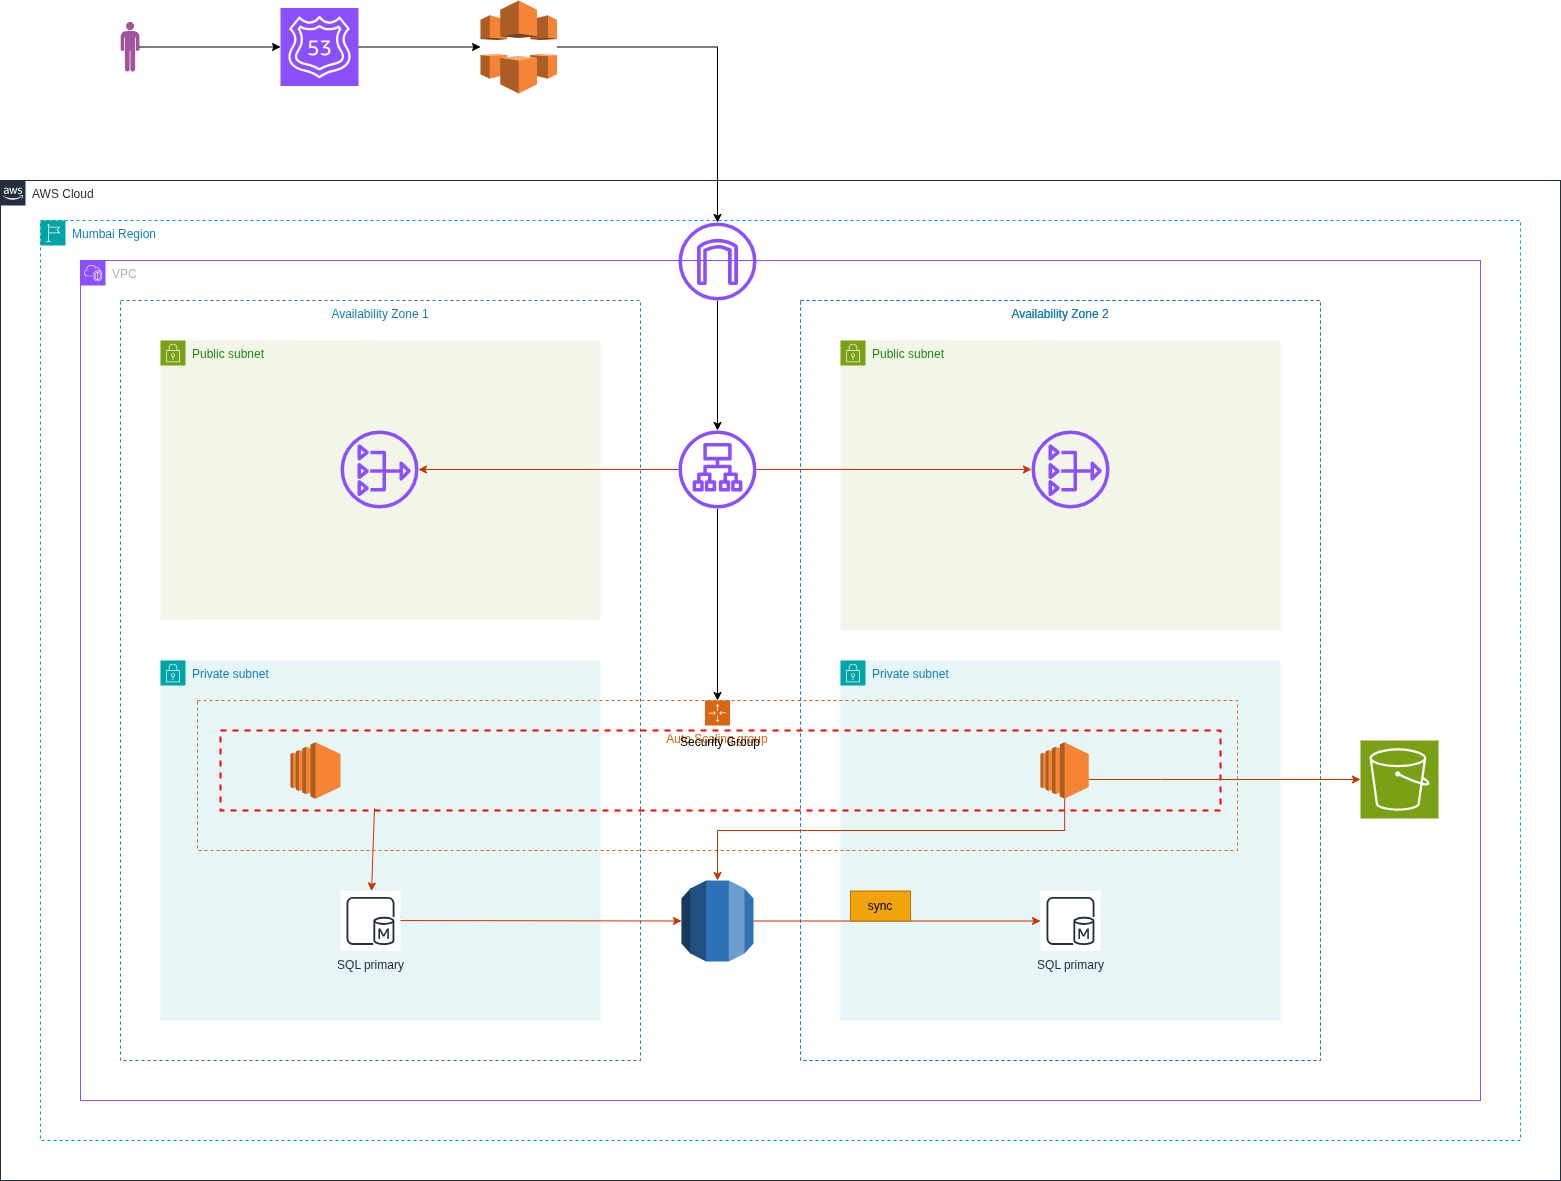

The diagram above was exported from draw.io. Its source (the exported page's mxGraphModel, read from the mxfile embedded in the PNG):
<mxGraphModel dx="2357" dy="2528" grid="1" gridSize="10" guides="1" tooltips="1" connect="1" arrows="1" fold="1" page="1" pageScale="1" pageWidth="850" pageHeight="1100" math="0" shadow="0">
  <root>
    <mxCell id="0" />
    <mxCell id="1" parent="0" />
    <mxCell id="G9DmQdZwfMIwMvNP5QEB-26" value="Public subnet" style="points=[[0,0],[0.25,0],[0.5,0],[0.75,0],[1,0],[1,0.25],[1,0.5],[1,0.75],[1,1],[0.75,1],[0.5,1],[0.25,1],[0,1],[0,0.75],[0,0.5],[0,0.25]];outlineConnect=0;gradientColor=none;html=1;whiteSpace=wrap;fontSize=12;fontStyle=0;container=1;pointerEvents=0;collapsible=0;recursiveResize=0;shape=mxgraph.aws4.group;grIcon=mxgraph.aws4.group_security_group;grStroke=0;strokeColor=#7AA116;fillColor=#F2F6E8;verticalAlign=top;align=left;spacingLeft=30;fontColor=#248814;dashed=0;" vertex="1" parent="1">
      <mxGeometry x="840" y="160" width="440" height="290" as="geometry" />
    </mxCell>
    <mxCell id="G9DmQdZwfMIwMvNP5QEB-24" value="Private subnet" style="points=[[0,0],[0.25,0],[0.5,0],[0.75,0],[1,0],[1,0.25],[1,0.5],[1,0.75],[1,1],[0.75,1],[0.5,1],[0.25,1],[0,1],[0,0.75],[0,0.5],[0,0.25]];outlineConnect=0;gradientColor=none;html=1;whiteSpace=wrap;fontSize=12;fontStyle=0;container=1;pointerEvents=0;collapsible=0;recursiveResize=0;shape=mxgraph.aws4.group;grIcon=mxgraph.aws4.group_security_group;grStroke=0;strokeColor=#00A4A6;fillColor=#E6F6F7;verticalAlign=top;align=left;spacingLeft=30;fontColor=#147EBA;dashed=0;" vertex="1" parent="1">
      <mxGeometry x="160" y="480" width="440" height="360" as="geometry" />
    </mxCell>
    <mxCell id="G9DmQdZwfMIwMvNP5QEB-1" value="AWS Cloud" style="points=[[0,0],[0.25,0],[0.5,0],[0.75,0],[1,0],[1,0.25],[1,0.5],[1,0.75],[1,1],[0.75,1],[0.5,1],[0.25,1],[0,1],[0,0.75],[0,0.5],[0,0.25]];outlineConnect=0;gradientColor=none;html=1;whiteSpace=wrap;fontSize=12;fontStyle=0;container=1;pointerEvents=0;collapsible=0;recursiveResize=0;shape=mxgraph.aws4.group;grIcon=mxgraph.aws4.group_aws_cloud_alt;strokeColor=#232F3E;fillColor=none;verticalAlign=top;align=left;spacingLeft=30;fontColor=#232F3E;dashed=0;" vertex="1" parent="1">
      <mxGeometry width="1560" height="1000" as="geometry" />
    </mxCell>
    <mxCell id="G9DmQdZwfMIwMvNP5QEB-2" value="Mumbai Region" style="points=[[0,0],[0.25,0],[0.5,0],[0.75,0],[1,0],[1,0.25],[1,0.5],[1,0.75],[1,1],[0.75,1],[0.5,1],[0.25,1],[0,1],[0,0.75],[0,0.5],[0,0.25]];outlineConnect=0;gradientColor=none;html=1;whiteSpace=wrap;fontSize=12;fontStyle=0;container=1;pointerEvents=0;collapsible=0;recursiveResize=0;shape=mxgraph.aws4.group;grIcon=mxgraph.aws4.group_region;strokeColor=#00A4A6;fillColor=none;verticalAlign=top;align=left;spacingLeft=30;fontColor=#147EBA;dashed=1;" vertex="1" parent="1">
      <mxGeometry x="40" y="40" width="1480" height="920" as="geometry" />
    </mxCell>
    <mxCell id="G9DmQdZwfMIwMvNP5QEB-4" value="VPC" style="points=[[0,0],[0.25,0],[0.5,0],[0.75,0],[1,0],[1,0.25],[1,0.5],[1,0.75],[1,1],[0.75,1],[0.5,1],[0.25,1],[0,1],[0,0.75],[0,0.5],[0,0.25]];outlineConnect=0;gradientColor=none;html=1;whiteSpace=wrap;fontSize=12;fontStyle=0;container=1;pointerEvents=0;collapsible=0;recursiveResize=0;shape=mxgraph.aws4.group;grIcon=mxgraph.aws4.group_vpc2;strokeColor=#8C4FFF;fillColor=none;verticalAlign=top;align=left;spacingLeft=30;fontColor=#AAB7B8;dashed=0;" vertex="1" parent="1">
      <mxGeometry x="80" y="80" width="1400" height="840" as="geometry" />
    </mxCell>
    <mxCell id="G9DmQdZwfMIwMvNP5QEB-16" value="Availability Zone 2" style="fillColor=none;strokeColor=#147EBA;dashed=1;verticalAlign=top;fontStyle=0;fontColor=#147EBA;whiteSpace=wrap;html=1;" vertex="1" parent="G9DmQdZwfMIwMvNP5QEB-4">
      <mxGeometry x="720" y="40" width="520" height="760" as="geometry" />
    </mxCell>
    <mxCell id="G9DmQdZwfMIwMvNP5QEB-18" value="Availability Zone 1" style="fillColor=none;strokeColor=#147EBA;dashed=1;verticalAlign=top;fontStyle=0;fontColor=#147EBA;whiteSpace=wrap;html=1;" vertex="1" parent="G9DmQdZwfMIwMvNP5QEB-4">
      <mxGeometry x="40" y="40" width="520" height="760" as="geometry" />
    </mxCell>
    <mxCell id="G9DmQdZwfMIwMvNP5QEB-47" style="edgeStyle=orthogonalEdgeStyle;rounded=0;orthogonalLoop=1;jettySize=auto;html=1;" edge="1" parent="G9DmQdZwfMIwMvNP5QEB-4" source="G9DmQdZwfMIwMvNP5QEB-20" target="G9DmQdZwfMIwMvNP5QEB-21">
      <mxGeometry relative="1" as="geometry" />
    </mxCell>
    <mxCell id="G9DmQdZwfMIwMvNP5QEB-20" value="" style="sketch=0;outlineConnect=0;fontColor=#232F3E;gradientColor=none;fillColor=#8C4FFF;strokeColor=none;dashed=0;verticalLabelPosition=bottom;verticalAlign=top;align=center;html=1;fontSize=12;fontStyle=0;aspect=fixed;pointerEvents=1;shape=mxgraph.aws4.internet_gateway;" vertex="1" parent="G9DmQdZwfMIwMvNP5QEB-4">
      <mxGeometry x="598" y="-38" width="78" height="78" as="geometry" />
    </mxCell>
    <mxCell id="G9DmQdZwfMIwMvNP5QEB-46" style="edgeStyle=orthogonalEdgeStyle;rounded=0;orthogonalLoop=1;jettySize=auto;html=1;entryX=0.5;entryY=0;entryDx=0;entryDy=0;" edge="1" parent="G9DmQdZwfMIwMvNP5QEB-4" source="G9DmQdZwfMIwMvNP5QEB-21" target="G9DmQdZwfMIwMvNP5QEB-27">
      <mxGeometry relative="1" as="geometry" />
    </mxCell>
    <mxCell id="G9DmQdZwfMIwMvNP5QEB-50" style="edgeStyle=orthogonalEdgeStyle;rounded=0;orthogonalLoop=1;jettySize=auto;html=1;fillColor=#fa6800;strokeColor=#C73500;" edge="1" parent="G9DmQdZwfMIwMvNP5QEB-4" source="G9DmQdZwfMIwMvNP5QEB-21" target="G9DmQdZwfMIwMvNP5QEB-48">
      <mxGeometry relative="1" as="geometry" />
    </mxCell>
    <mxCell id="G9DmQdZwfMIwMvNP5QEB-21" value="" style="sketch=0;outlineConnect=0;fontColor=#232F3E;gradientColor=none;fillColor=#8C4FFF;strokeColor=none;dashed=0;verticalLabelPosition=bottom;verticalAlign=top;align=center;html=1;fontSize=12;fontStyle=0;aspect=fixed;pointerEvents=1;shape=mxgraph.aws4.application_load_balancer;" vertex="1" parent="G9DmQdZwfMIwMvNP5QEB-4">
      <mxGeometry x="598" y="170" width="78" height="78" as="geometry" />
    </mxCell>
    <mxCell id="G9DmQdZwfMIwMvNP5QEB-19" value="Availability Zone 2" style="fillColor=none;strokeColor=#147EBA;dashed=1;verticalAlign=top;fontStyle=0;fontColor=#147EBA;whiteSpace=wrap;html=1;" vertex="1" parent="G9DmQdZwfMIwMvNP5QEB-4">
      <mxGeometry x="720" y="40" width="520" height="760" as="geometry" />
    </mxCell>
    <mxCell id="G9DmQdZwfMIwMvNP5QEB-22" value="Private subnet" style="points=[[0,0],[0.25,0],[0.5,0],[0.75,0],[1,0],[1,0.25],[1,0.5],[1,0.75],[1,1],[0.75,1],[0.5,1],[0.25,1],[0,1],[0,0.75],[0,0.5],[0,0.25]];outlineConnect=0;gradientColor=none;html=1;whiteSpace=wrap;fontSize=12;fontStyle=0;container=1;pointerEvents=0;collapsible=0;recursiveResize=0;shape=mxgraph.aws4.group;grIcon=mxgraph.aws4.group_security_group;grStroke=0;strokeColor=#00A4A6;fillColor=#E6F6F7;verticalAlign=top;align=left;spacingLeft=30;fontColor=#147EBA;dashed=0;" vertex="1" parent="G9DmQdZwfMIwMvNP5QEB-4">
      <mxGeometry x="760" y="400" width="440" height="360" as="geometry" />
    </mxCell>
    <mxCell id="G9DmQdZwfMIwMvNP5QEB-44" style="edgeStyle=orthogonalEdgeStyle;rounded=0;orthogonalLoop=1;jettySize=auto;html=1;fillColor=#fa6800;strokeColor=#C73500;" edge="1" parent="G9DmQdZwfMIwMvNP5QEB-4" source="G9DmQdZwfMIwMvNP5QEB-33" target="G9DmQdZwfMIwMvNP5QEB-39">
      <mxGeometry relative="1" as="geometry" />
    </mxCell>
    <mxCell id="G9DmQdZwfMIwMvNP5QEB-33" value="" style="outlineConnect=0;dashed=0;verticalLabelPosition=bottom;verticalAlign=top;align=center;html=1;shape=mxgraph.aws3.rds;fillColor=#2E73B8;gradientColor=none;" vertex="1" parent="G9DmQdZwfMIwMvNP5QEB-4">
      <mxGeometry x="601" y="620" width="72" height="81" as="geometry" />
    </mxCell>
    <mxCell id="G9DmQdZwfMIwMvNP5QEB-27" value="Auto Scaling group" style="points=[[0,0],[0.25,0],[0.5,0],[0.75,0],[1,0],[1,0.25],[1,0.5],[1,0.75],[1,1],[0.75,1],[0.5,1],[0.25,1],[0,1],[0,0.75],[0,0.5],[0,0.25]];outlineConnect=0;gradientColor=none;html=1;whiteSpace=wrap;fontSize=12;fontStyle=0;container=1;pointerEvents=0;collapsible=0;recursiveResize=0;shape=mxgraph.aws4.groupCenter;grIcon=mxgraph.aws4.group_auto_scaling_group;grStroke=1;strokeColor=#D86613;fillColor=none;verticalAlign=top;align=center;fontColor=#D86613;dashed=1;spacingTop=25;" vertex="1" parent="G9DmQdZwfMIwMvNP5QEB-4">
      <mxGeometry x="117" y="440" width="1040" height="150" as="geometry" />
    </mxCell>
    <mxCell id="G9DmQdZwfMIwMvNP5QEB-39" value="SQL primary" style="sketch=0;outlineConnect=0;fontColor=#232F3E;gradientColor=none;strokeColor=#232F3E;fillColor=#ffffff;dashed=0;verticalLabelPosition=bottom;verticalAlign=top;align=center;html=1;fontSize=12;fontStyle=0;aspect=fixed;shape=mxgraph.aws4.resourceIcon;resIcon=mxgraph.aws4.sql_primary;" vertex="1" parent="G9DmQdZwfMIwMvNP5QEB-4">
      <mxGeometry x="960" y="630.5" width="60" height="60" as="geometry" />
    </mxCell>
    <mxCell id="G9DmQdZwfMIwMvNP5QEB-45" value="sync" style="text;html=1;whiteSpace=wrap;align=center;verticalAlign=middle;rounded=0;fillColor=#f0a30a;strokeColor=#BD7000;fontColor=#000000;" vertex="1" parent="G9DmQdZwfMIwMvNP5QEB-4">
      <mxGeometry x="770" y="630.5" width="60" height="30" as="geometry" />
    </mxCell>
    <mxCell id="G9DmQdZwfMIwMvNP5QEB-48" value="" style="sketch=0;outlineConnect=0;fontColor=#232F3E;gradientColor=none;fillColor=#8C4FFF;strokeColor=none;dashed=0;verticalLabelPosition=bottom;verticalAlign=top;align=center;html=1;fontSize=12;fontStyle=0;aspect=fixed;pointerEvents=1;shape=mxgraph.aws4.nat_gateway;" vertex="1" parent="G9DmQdZwfMIwMvNP5QEB-4">
      <mxGeometry x="951" y="170" width="78" height="78" as="geometry" />
    </mxCell>
    <mxCell id="G9DmQdZwfMIwMvNP5QEB-52" value="" style="sketch=0;points=[[0,0,0],[0.25,0,0],[0.5,0,0],[0.75,0,0],[1,0,0],[0,1,0],[0.25,1,0],[0.5,1,0],[0.75,1,0],[1,1,0],[0,0.25,0],[0,0.5,0],[0,0.75,0],[1,0.25,0],[1,0.5,0],[1,0.75,0]];outlineConnect=0;fontColor=#232F3E;fillColor=#7AA116;strokeColor=#ffffff;dashed=0;verticalLabelPosition=bottom;verticalAlign=top;align=center;html=1;fontSize=12;fontStyle=0;aspect=fixed;shape=mxgraph.aws4.resourceIcon;resIcon=mxgraph.aws4.s3;" vertex="1" parent="G9DmQdZwfMIwMvNP5QEB-4">
      <mxGeometry x="1280" y="480" width="78" height="78" as="geometry" />
    </mxCell>
    <mxCell id="G9DmQdZwfMIwMvNP5QEB-25" value="Public subnet" style="points=[[0,0],[0.25,0],[0.5,0],[0.75,0],[1,0],[1,0.25],[1,0.5],[1,0.75],[1,1],[0.75,1],[0.5,1],[0.25,1],[0,1],[0,0.75],[0,0.5],[0,0.25]];outlineConnect=0;gradientColor=none;html=1;whiteSpace=wrap;fontSize=12;fontStyle=0;container=1;pointerEvents=0;collapsible=0;recursiveResize=0;shape=mxgraph.aws4.group;grIcon=mxgraph.aws4.group_security_group;grStroke=0;strokeColor=#7AA116;fillColor=#F2F6E8;verticalAlign=top;align=left;spacingLeft=30;fontColor=#248814;dashed=0;" vertex="1" parent="1">
      <mxGeometry x="160" y="160" width="440" height="280" as="geometry" />
    </mxCell>
    <mxCell id="G9DmQdZwfMIwMvNP5QEB-49" value="" style="sketch=0;outlineConnect=0;fontColor=#232F3E;gradientColor=none;fillColor=#8C4FFF;strokeColor=none;dashed=0;verticalLabelPosition=bottom;verticalAlign=top;align=center;html=1;fontSize=12;fontStyle=0;aspect=fixed;pointerEvents=1;shape=mxgraph.aws4.nat_gateway;" vertex="1" parent="G9DmQdZwfMIwMvNP5QEB-25">
      <mxGeometry x="180" y="90" width="78" height="78" as="geometry" />
    </mxCell>
    <mxCell id="G9DmQdZwfMIwMvNP5QEB-28" value="Security Group" style="fontStyle=0;verticalAlign=top;align=center;spacingTop=-2;fillColor=none;rounded=0;whiteSpace=wrap;html=1;strokeColor=#FF0000;strokeWidth=2;dashed=1;container=1;collapsible=0;expand=0;recursiveResize=0;" vertex="1" parent="1">
      <mxGeometry x="220" y="550" width="1000" height="80" as="geometry" />
    </mxCell>
    <mxCell id="G9DmQdZwfMIwMvNP5QEB-30" value="" style="outlineConnect=0;dashed=0;verticalLabelPosition=bottom;verticalAlign=top;align=center;html=1;shape=mxgraph.aws3.ec2;fillColor=#F58534;gradientColor=none;" vertex="1" parent="G9DmQdZwfMIwMvNP5QEB-28">
      <mxGeometry x="70" y="11.75" width="50" height="56.5" as="geometry" />
    </mxCell>
    <mxCell id="G9DmQdZwfMIwMvNP5QEB-29" value="" style="outlineConnect=0;dashed=0;verticalLabelPosition=bottom;verticalAlign=top;align=center;html=1;shape=mxgraph.aws3.ec2;fillColor=#F58534;gradientColor=none;" vertex="1" parent="G9DmQdZwfMIwMvNP5QEB-28">
      <mxGeometry x="820" y="11.75" width="48.25" height="56.5" as="geometry" />
    </mxCell>
    <mxCell id="G9DmQdZwfMIwMvNP5QEB-34" value="" style="endArrow=classic;html=1;rounded=0;entryX=0;entryY=0.5;entryDx=0;entryDy=0;entryPerimeter=0;fillColor=#fa6800;strokeColor=#C73500;" edge="1" parent="1" source="G9DmQdZwfMIwMvNP5QEB-36" target="G9DmQdZwfMIwMvNP5QEB-33">
      <mxGeometry width="50" height="50" relative="1" as="geometry">
        <mxPoint x="810" y="530" as="sourcePoint" />
        <mxPoint x="860" y="480" as="targetPoint" />
        <Array as="points">
          <mxPoint x="374" y="740" />
        </Array>
      </mxGeometry>
    </mxCell>
    <mxCell id="G9DmQdZwfMIwMvNP5QEB-38" value="" style="endArrow=classic;html=1;rounded=0;exitX=0.154;exitY=0.966;exitDx=0;exitDy=0;exitPerimeter=0;fillColor=#fa6800;strokeColor=#C73500;" edge="1" parent="1" source="G9DmQdZwfMIwMvNP5QEB-28" target="G9DmQdZwfMIwMvNP5QEB-36">
      <mxGeometry width="50" height="50" relative="1" as="geometry">
        <mxPoint x="374" y="627" as="sourcePoint" />
        <mxPoint x="681" y="741" as="targetPoint" />
        <Array as="points" />
      </mxGeometry>
    </mxCell>
    <mxCell id="G9DmQdZwfMIwMvNP5QEB-36" value="SQL primary" style="sketch=0;outlineConnect=0;fontColor=#232F3E;gradientColor=none;strokeColor=#232F3E;fillColor=#ffffff;dashed=0;verticalLabelPosition=bottom;verticalAlign=top;align=center;html=1;fontSize=12;fontStyle=0;aspect=fixed;shape=mxgraph.aws4.resourceIcon;resIcon=mxgraph.aws4.sql_primary;" vertex="1" parent="1">
      <mxGeometry x="340" y="710.5" width="60" height="60" as="geometry" />
    </mxCell>
    <mxCell id="G9DmQdZwfMIwMvNP5QEB-43" style="edgeStyle=orthogonalEdgeStyle;rounded=0;orthogonalLoop=1;jettySize=auto;html=1;entryX=0.5;entryY=0;entryDx=0;entryDy=0;entryPerimeter=0;fillColor=#fa6800;strokeColor=#C73500;" edge="1" parent="1" source="G9DmQdZwfMIwMvNP5QEB-29" target="G9DmQdZwfMIwMvNP5QEB-33">
      <mxGeometry relative="1" as="geometry">
        <Array as="points">
          <mxPoint x="1064" y="650" />
          <mxPoint x="717" y="650" />
        </Array>
      </mxGeometry>
    </mxCell>
    <mxCell id="G9DmQdZwfMIwMvNP5QEB-51" style="edgeStyle=orthogonalEdgeStyle;rounded=0;orthogonalLoop=1;jettySize=auto;html=1;fillColor=#fa6800;strokeColor=#C73500;" edge="1" parent="1" source="G9DmQdZwfMIwMvNP5QEB-21" target="G9DmQdZwfMIwMvNP5QEB-49">
      <mxGeometry relative="1" as="geometry" />
    </mxCell>
    <mxCell id="G9DmQdZwfMIwMvNP5QEB-53" style="edgeStyle=orthogonalEdgeStyle;rounded=0;orthogonalLoop=1;jettySize=auto;html=1;entryX=0;entryY=0.5;entryDx=0;entryDy=0;entryPerimeter=0;fillColor=#fa6800;strokeColor=#C73500;" edge="1" parent="1" source="G9DmQdZwfMIwMvNP5QEB-29" target="G9DmQdZwfMIwMvNP5QEB-52">
      <mxGeometry relative="1" as="geometry">
        <Array as="points">
          <mxPoint x="1160" y="599" />
          <mxPoint x="1160" y="599" />
        </Array>
      </mxGeometry>
    </mxCell>
    <mxCell id="G9DmQdZwfMIwMvNP5QEB-55" style="edgeStyle=orthogonalEdgeStyle;rounded=0;orthogonalLoop=1;jettySize=auto;html=1;" edge="1" parent="1" source="G9DmQdZwfMIwMvNP5QEB-54" target="G9DmQdZwfMIwMvNP5QEB-20">
      <mxGeometry relative="1" as="geometry" />
    </mxCell>
    <mxCell id="G9DmQdZwfMIwMvNP5QEB-54" value="" style="outlineConnect=0;dashed=0;verticalLabelPosition=bottom;verticalAlign=top;align=center;html=1;shape=mxgraph.aws3.cloudfront;fillColor=#F58536;gradientColor=none;" vertex="1" parent="1">
      <mxGeometry x="480" y="-180" width="76.5" height="93" as="geometry" />
    </mxCell>
    <mxCell id="G9DmQdZwfMIwMvNP5QEB-57" style="edgeStyle=orthogonalEdgeStyle;rounded=0;orthogonalLoop=1;jettySize=auto;html=1;" edge="1" parent="1" source="G9DmQdZwfMIwMvNP5QEB-56" target="G9DmQdZwfMIwMvNP5QEB-54">
      <mxGeometry relative="1" as="geometry" />
    </mxCell>
    <mxCell id="G9DmQdZwfMIwMvNP5QEB-56" value="" style="sketch=0;points=[[0,0,0],[0.25,0,0],[0.5,0,0],[0.75,0,0],[1,0,0],[0,1,0],[0.25,1,0],[0.5,1,0],[0.75,1,0],[1,1,0],[0,0.25,0],[0,0.5,0],[0,0.75,0],[1,0.25,0],[1,0.5,0],[1,0.75,0]];outlineConnect=0;fontColor=#232F3E;fillColor=#8C4FFF;strokeColor=#ffffff;dashed=0;verticalLabelPosition=bottom;verticalAlign=top;align=center;html=1;fontSize=12;fontStyle=0;aspect=fixed;shape=mxgraph.aws4.resourceIcon;resIcon=mxgraph.aws4.route_53;" vertex="1" parent="1">
      <mxGeometry x="280" y="-172.5" width="78" height="78" as="geometry" />
    </mxCell>
    <mxCell id="G9DmQdZwfMIwMvNP5QEB-58" value="" style="verticalLabelPosition=bottom;sketch=0;html=1;fillColor=#A153A0;verticalAlign=top;align=center;pointerEvents=1;shape=mxgraph.cisco_safe.design.actor_2;" vertex="1" parent="1">
      <mxGeometry x="120" y="-158.5" width="19" height="50" as="geometry" />
    </mxCell>
    <mxCell id="G9DmQdZwfMIwMvNP5QEB-59" style="edgeStyle=orthogonalEdgeStyle;rounded=0;orthogonalLoop=1;jettySize=auto;html=1;entryX=0;entryY=0.5;entryDx=0;entryDy=0;entryPerimeter=0;" edge="1" parent="1" source="G9DmQdZwfMIwMvNP5QEB-58" target="G9DmQdZwfMIwMvNP5QEB-56">
      <mxGeometry relative="1" as="geometry" />
    </mxCell>
  </root>
</mxGraphModel>